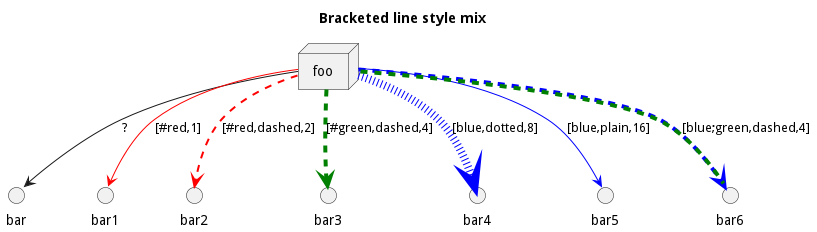

The diagram above was rendered by PlantUML. Its source (embedded in the PNG):
@startuml
title Bracketed line style mix
node foo
foo --> bar                                   : ?
foo -[#red,thickness=1]-> bar1                : [#red,1]
foo -[#red,dashed,thickness=2]-> bar2         : [#red,dashed,2]
foo -[#green,dashed,thickness=4]-> bar3       : [#green,dashed,4]
foo -[#blue,dotted,thickness=8]-> bar4        : [blue,dotted,8]
foo -[#blue,plain,thickness=16]-> bar5        : [blue,plain,16]
foo -[#blue;#green,dashed,thickness=4]-> bar6 : [blue;green,dashed,4]
@enduml